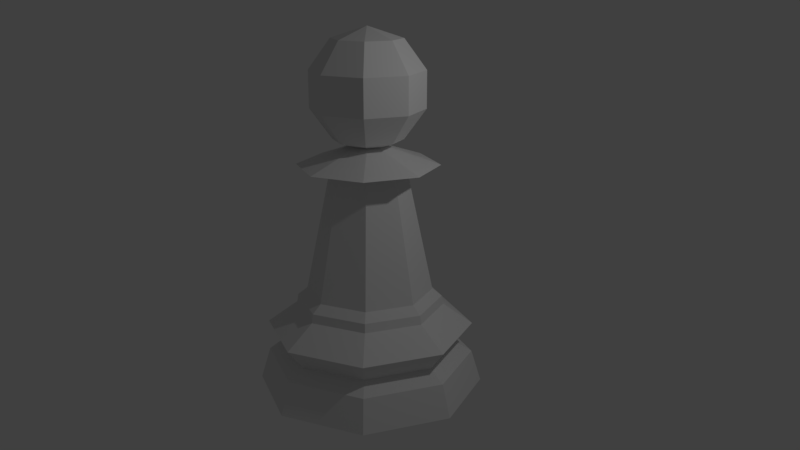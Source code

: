 # Source: ChessPiecePawnLP.blend  (saved by Blender 2.79.0; exported with 4.5.12 LTS)
import bpy
from mathutils import Matrix  # noqa: F401  (used for matrix-valued properties, if any)

bpy.ops.wm.read_factory_settings(use_empty=True)
scene = bpy.context.scene
scene.name = 'Scene'

# ---- collections
col_collection_1 = bpy.data.collections.new('Collection 1'); scene.collection.children.link(col_collection_1)

# ---- world
world_world = bpy.data.worlds.new('World'); scene.world = world_world
world_world.color = (0.05088, 0.05088, 0.05088)
world_world.use_sun_shadow = False
world_world.sun_shadow_jitter_overblur = 0.0
world_world.cycles.sampling_method = 'MANUAL'

# ---- cameras
cam_camera = bpy.data.cameras.new('Camera')
cam_camera.clip_end = 100.0
cam_camera.lens = 35.0
cam_camera.sensor_width = 32.0
cam_camera.sensor_height = 18.0
cam_camera.ortho_scale = 7.314
cam_camera.dof.focus_distance = 0.0
cam_camera.dof.aperture_fstop = 128.0

# ---- lights
light_lamp = bpy.data.lights.new('Lamp', 'POINT')
light_lamp.transmission_factor = 0.0
light_lamp.cutoff_distance = 30.0
light_lamp.energy = 100.0
light_lamp.shadow_buffer_clip_start = 1.001
light_lamp.shadow_soft_size = 0.1
light_lamp.shadow_maximum_resolution = 0.006
light_lamp.use_absolute_resolution = True

# ---- meshes
me_cylinder = bpy.data.meshes.new('Cylinder')
me_cylinder.from_pydata([(0.002271, 1.5, -0.715), (0.001256, 0.8299, 0.6128), (1.062, 1.059, -0.715), (0.5878, 0.586, 0.6128), (1.5, -0.00227, -0.715), (0.8299, -0.001256, 0.6128), (1.059, -1.062, -0.715), (0.586, -0.5878, 0.6128), (-0.002271, -1.5, -0.715), (-0.001257, -0.8299, 0.6128), (-1.062, -1.059, -0.715), (-0.5878, -0.586, 0.6128), (-1.5, 0.002272, -0.715), (-0.8299, 0.001257, 0.6128), (-1.059, 1.062, -0.715), (-0.586, 0.5878, 0.6128), (0.001477, 0.9758, 0.3942), (0.001742, 1.151, -0.157), (0.6911, 0.689, 0.3942), (0.8148, 0.8124, -0.157), (0.9758, -0.001477, 0.3942), (1.151, -0.001741, -0.157), (0.689, -0.6911, 0.3942), (0.8124, -0.8148, -0.157), (-0.001477, -0.9758, 0.3942), (-0.001742, -1.151, -0.157), (-0.6911, -0.689, 0.3942), (-0.8148, -0.8124, -0.157), (-0.9758, 0.001478, 0.3942), (-1.151, 0.001743, -0.157), (-0.689, 0.6911, 0.3942), (-0.8124, 0.8148, -0.157), (0.002074, 1.37, -0.291), (0.9703, 0.9674, -0.291), (1.37, -0.002074, -0.291), (0.9674, -0.9703, -0.291), (-0.002075, -1.37, -0.291), (-0.9703, -0.9674, -0.291), (-1.37, 0.002076, -0.291), (-0.9674, 0.9703, -0.291), (0.002071, 1.368, 0.1196), (0.9686, 0.9657, 0.1196), (1.368, -0.00207, 0.1196), (0.9657, -0.9686, 0.1196), (-0.002071, -1.368, 0.1196), (-0.9686, -0.9657, 0.1196), (-1.368, 0.002072, 0.1196), (-0.9657, 0.9686, 0.1196), (0.001448, 0.9567, 0.5103), (0.6775, 0.6755, 0.5103), (0.9567, -0.001448, 0.5103), (0.6755, -0.6775, 0.5103), (-0.001448, -0.9567, 0.5103), (-0.6775, -0.6755, 0.5103), (-0.9567, 0.001449, 0.5103), (-0.6755, 0.6775, 0.5103), (-0.0007541, -0.4981, 2.2), (-0.3527, -0.3517, 2.2), (-0.4981, 0.0007548, 2.2), (-0.3517, 0.3527, 2.2), (0.000754, 0.4981, 2.2), (0.3527, 0.3517, 2.2), (0.4981, -0.0007536, 2.2), (0.3517, -0.3527, 2.2), (-0.0014, -0.9246, 2.295), (-0.6548, -0.6528, 2.295), (-0.9246, 0.001401, 2.295), (-0.6528, 0.6548, 2.295), (0.0014, 0.9246, 2.295), (0.6548, 0.6528, 2.295), (0.9246, -0.001399, 2.295), (0.6528, -0.6548, 2.295), (-0.0003011, -0.1989, 2.547), (-0.1409, -0.1404, 2.547), (-0.1989, 0.0003017, 2.547), (-0.1404, 0.1409, 2.547), (0.0003012, 0.1989, 2.547), (0.1409, 0.1404, 2.547), (0.1989, -0.0003006, 2.547), (0.1404, -0.1409, 2.547), (-1.39e-08, 0.4541, 3.874), (-1.39e-08, 0.7348, 3.488), (-1.39e-08, 0.7348, 3.01), (-1.39e-08, 0.4541, 2.624), (0.3211, 0.3211, 3.874), (0.5196, 0.5196, 3.488), (0.5196, 0.5196, 3.01), (0.3211, 0.3211, 2.624), (0.4541, -3.883e-08, 3.874), (0.7348, -1.581e-08, 3.488), (0.7348, -3.883e-08, 3.01), (0.4541, -3.883e-08, 2.624), (-1.39e-08, -4.054e-08, 2.476), (0.3211, -0.3211, 3.874), (0.5196, -0.5196, 3.488), (0.5196, -0.5196, 3.01), (0.3211, -0.3211, 2.624), (-1.219e-08, -0.4541, 3.874), (1.084e-08, -0.7348, 3.488), (1.084e-08, -0.7348, 3.01), (-3.521e-08, -0.4541, 2.624), (-6.166e-08, -8.83e-08, 4.021), (-0.3211, -0.3211, 3.874), (-0.5196, -0.5196, 3.488), (-0.5196, -0.5196, 3.01), (-0.3211, -0.3211, 2.624), (-0.4541, -3.883e-08, 3.874), (-0.7348, -1.581e-08, 3.488), (-0.7348, -1.581e-08, 3.01), (-0.4541, 7.216e-09, 2.624), (-0.3211, 0.3211, 3.874), (-0.5196, 0.5196, 3.488), (-0.5196, 0.5196, 3.01), (-0.3211, 0.3211, 2.624)], [], [(36, 25, 27, 37), (35, 23, 25, 36), (44, 24, 26, 45), (34, 21, 23, 35), (28, 54, 55, 30), (26, 53, 54, 28), (33, 19, 21, 34), (32, 17, 19, 33), (39, 31, 17, 32), (43, 22, 24, 44), (41, 18, 20, 42), (42, 20, 22, 43), (38, 29, 31, 39), (37, 27, 29, 38), (39, 14, 12, 38), (37, 10, 8, 36), (47, 30, 16, 40), (46, 28, 30, 47), (40, 16, 18, 41), (10, 12, 14, 0, 2, 4, 6, 8), (45, 26, 28, 46), (23, 43, 44, 25), (25, 44, 45, 27), (35, 6, 4, 34), (17, 40, 41, 19), (21, 42, 43, 23), (51, 7, 9, 52), (19, 41, 42, 21), (52, 9, 11, 53), (50, 5, 7, 51), (33, 2, 0, 32), (32, 0, 14, 39), (38, 12, 10, 37), (27, 45, 46, 29), (31, 47, 40, 17), (29, 46, 47, 31), (54, 13, 15, 55), (53, 11, 13, 54), (55, 15, 1, 48), (49, 3, 5, 50), (48, 1, 3, 49), (7, 5, 62, 63), (30, 55, 48, 16), (22, 51, 52, 24), (18, 49, 50, 20), (36, 8, 6, 35), (34, 4, 2, 33), (24, 52, 53, 26), (16, 48, 49, 18), (20, 50, 51, 22), (60, 59, 67, 68), (5, 3, 61, 62), (3, 1, 60, 61), (1, 15, 59, 60), (9, 7, 63, 56), (13, 11, 57, 58), (11, 9, 56, 57), (15, 13, 58, 59), (64, 71, 79, 72), (58, 57, 65, 66), (63, 62, 70, 71), (61, 60, 68, 69), (59, 58, 66, 67), (57, 56, 64, 65), (56, 63, 71, 64), (62, 61, 69, 70), (72, 79, 78, 77, 76, 75, 74, 73), (70, 69, 77, 78), (68, 67, 75, 76), (66, 65, 73, 74), (71, 70, 78, 79), (69, 68, 76, 77), (67, 66, 74, 75), (65, 64, 72, 73), (83, 82, 86, 87), (81, 80, 84, 85), (92, 83, 87), (82, 81, 85, 86), (80, 101, 84), (84, 101, 88), (87, 86, 90, 91), (85, 84, 88, 89), (92, 87, 91), (86, 85, 89, 90), (88, 101, 93), (91, 90, 95, 96), (89, 88, 93, 94), (92, 91, 96), (90, 89, 94, 95), (93, 101, 97), (96, 95, 99, 100), (94, 93, 97, 98), (92, 96, 100), (95, 94, 98, 99), (97, 101, 102), (100, 99, 104, 105), (98, 97, 102, 103), (92, 100, 105), (99, 98, 103, 104), (102, 101, 106), (105, 104, 108, 109), (103, 102, 106, 107), (92, 105, 109), (104, 103, 107, 108), (106, 101, 110), (109, 108, 112, 113), (107, 106, 110, 111), (92, 109, 113), (108, 107, 111, 112), (110, 101, 80), (113, 112, 82, 83), (111, 110, 80, 81), (92, 113, 83), (112, 111, 81, 82)])
me_cylinder.use_remesh_preserve_volume = False
me_cylinder.use_remesh_preserve_attributes = False
me_cylinder.use_mirror_vertex_groups = False
me_cylinder.update()

# ---- objects
ob_pawnlp = bpy.data.objects.new('PawnLP', me_cylinder)
ob_lamp = bpy.data.objects.new('Lamp', light_lamp)
ob_camera = bpy.data.objects.new('Camera', cam_camera)

# ---- transforms, parenting, visibility, modifiers, constraints
ob_pawnlp.location = (2.289e-08, -3.598e-08, 0.715)
ob_pawnlp.lineart.crease_threshold = 0.0
ob_lamp.location = (4.076, 1.005, 5.904)
ob_lamp.rotation_euler = (0.6503, 0.05522, 1.866)
ob_lamp.lock_rotations_4d = False
ob_lamp.empty_display_type = 'ARROWS'
ob_lamp.color = (0.0, 0.0, 0.0, 0.0)
ob_lamp.lineart.crease_threshold = 0.0
ob_camera.location = (8.156, -7.137, 5.643)
ob_camera.rotation_euler = (1.263, -4.456e-06, 0.8149)
ob_camera.lock_rotations_4d = False
ob_camera.empty_display_type = 'ARROWS'
ob_camera.color = (0.0, 0.0, 0.0, 0.0)
ob_camera.display_type = 'WIRE'
ob_camera.lineart.crease_threshold = 0.0

# ---- collection membership
col_collection_1.objects.link(ob_pawnlp)
col_collection_1.objects.link(ob_lamp)
col_collection_1.objects.link(ob_camera)

# ---- scene / render settings (as saved in the file)
scene.camera = ob_camera
scene.frame_start = 1; scene.frame_end = 250; scene.frame_set(1)
scene.render.engine = 'BLENDER_EEVEE_NEXT'
scene.render.resolution_percentage = 50
scene.render.dither_intensity = 0.0
scene.cycles.use_denoising = False
scene.cycles.samples = 128
scene.cycles.sampling_pattern = 'TABULATED_SOBOL'
scene.cycles.use_adaptive_sampling = False
scene.cycles.use_light_tree = False
scene.cycles.blur_glossy = 0.0
scene.cycles.sample_clamp_indirect = 0.0
scene.view_settings.view_transform = 'Standard'
bpy.context.view_layer.update()
